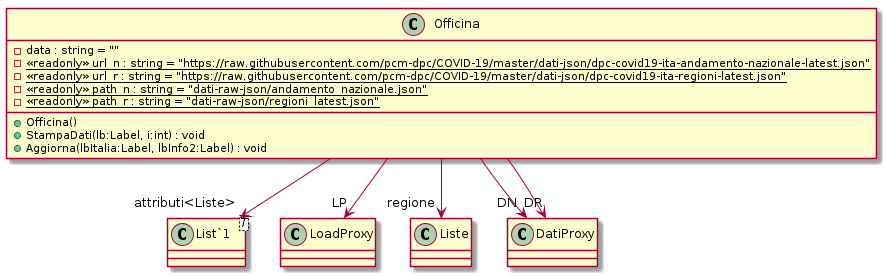

The diagram above was rendered by PlantUML. Its source (embedded in the PNG):
@startuml
class Officina {
    - data : string = ""
    - {static} <<readonly>> url_n : string = "https://raw.githubusercontent.com/pcm-dpc/COVID-19/master/dati-json/dpc-covid19-ita-andamento-nazionale-latest.json"
    - {static} <<readonly>> url_r : string = "https://raw.githubusercontent.com/pcm-dpc/COVID-19/master/dati-json/dpc-covid19-ita-regioni-latest.json"
    - {static} <<readonly>> path_n : string = "dati-raw-json/andamento_nazionale.json"
    - {static} <<readonly>> path_r : string = "dati-raw-json/regioni_latest.json"
    + Officina()
    + StampaDati(lb:Label, i:int) : void
    + Aggiorna(lbItalia:Label, lbInfo2:Label) : void
}
class "List`1"<T> {
}
Officina --> "LP" LoadProxy
Officina --> "regione" Liste
Officina --> "attributi<Liste>" "List`1"
Officina --> "DN" DatiProxy
Officina --> "DR" DatiProxy
@enduml